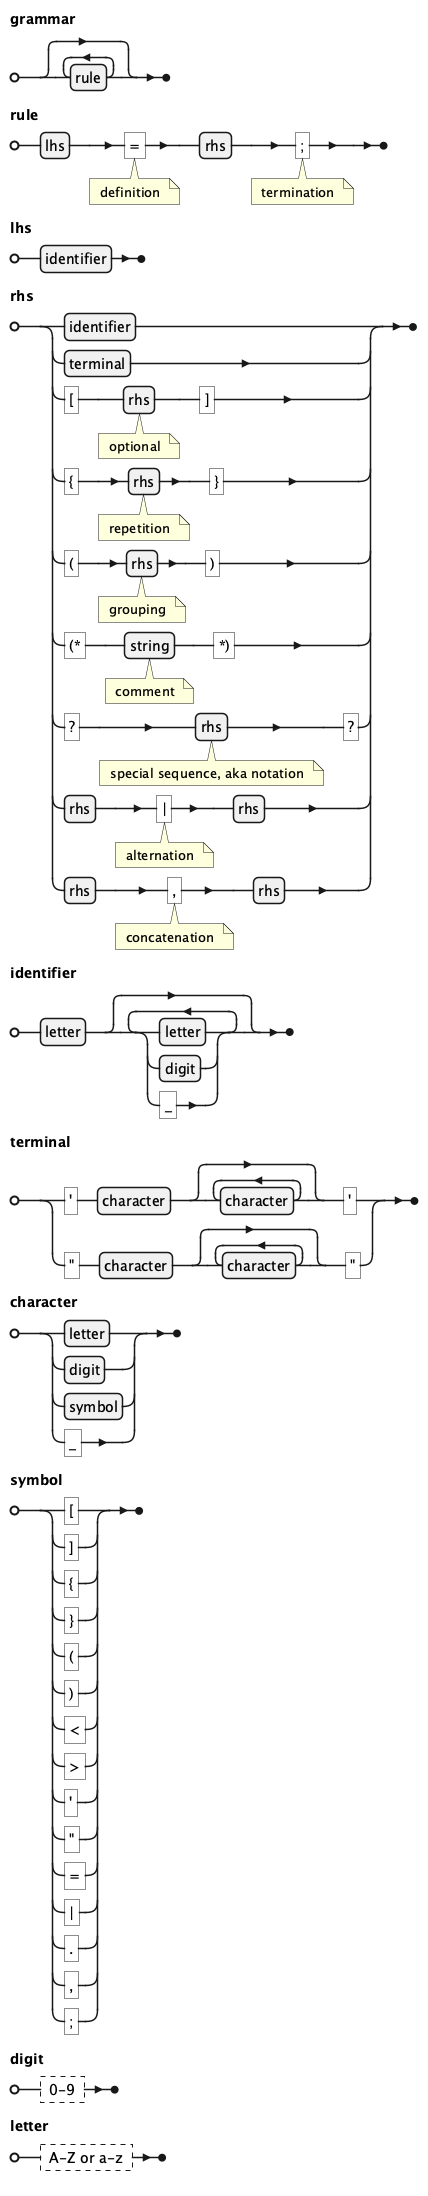

The diagram above was rendered by PlantUML. Its source (embedded in the PNG):
@startebnf
grammar = { rule };
rule = lhs , "=" (* definition *) , rhs , ";" (* termination *);
lhs = identifier ;
rhs = identifier
     | terminal
     | "[" , rhs (* optional *) , "]"
     | "{" , rhs (* repetition *), "}"
     | "(" , rhs (* grouping *) , ")"
     | "(*" , string (* comment *) , "*)"
     | "?" , rhs (* special sequence, aka notation *) , "?"
     | rhs , "|" (* alternation *) , rhs
     | rhs , "," (* concatenation *), rhs ;
identifier = letter , { letter | digit | "_" } ;
terminal = "'" , character , { character } , "'"
         | '"' , character , { character } , '"' ;
character = letter | digit | symbol | "_" ;
symbol = "[" | "]" | "{" | "}" | "(" | ")" | "<" | ">"
       | "'" | '"' | "=" | "|" | "." | "," | ";" ;
digit = ? 0-9 ? ;
letter = ? A-Z or a-z ? ;
@endebnf